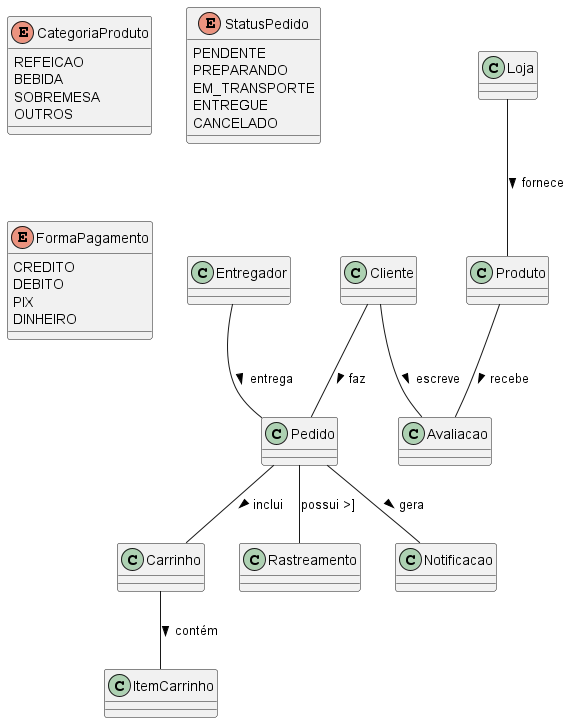

The diagram above was rendered by PlantUML. Its source (embedded in the PNG):
@startuml DiagramaDeClasses_IlhaDelivery

class Cliente {
}

class Produto {
}

class Carrinho {  
}

class ItemCarrinho {  
}

class Pedido {  
}

class Entregador {
}

class Avaliacao {
}

class Rastreamento { 
}

class Loja{

}


enum CategoriaProduto {
  REFEICAO
  BEBIDA
  SOBREMESA
  OUTROS
}

enum StatusPedido {
  PENDENTE
  PREPARANDO
  EM_TRANSPORTE
  ENTREGUE
  CANCELADO
}

enum FormaPagamento {
  CREDITO
  DEBITO
  PIX
  DINHEIRO
}

Cliente  --  Pedido : faz >
Cliente  --  Avaliacao : escreve >
Carrinho  --  ItemCarrinho : contém >
Pedido  --  Carrinho : inclui >
Pedido -- Notificacao : gera >
Pedido  --  Rastreamento : possui >]
Loja -- Produto : fornece >
Produto  --  Avaliacao : recebe >
Entregador  --  Pedido : entrega >
@enduml